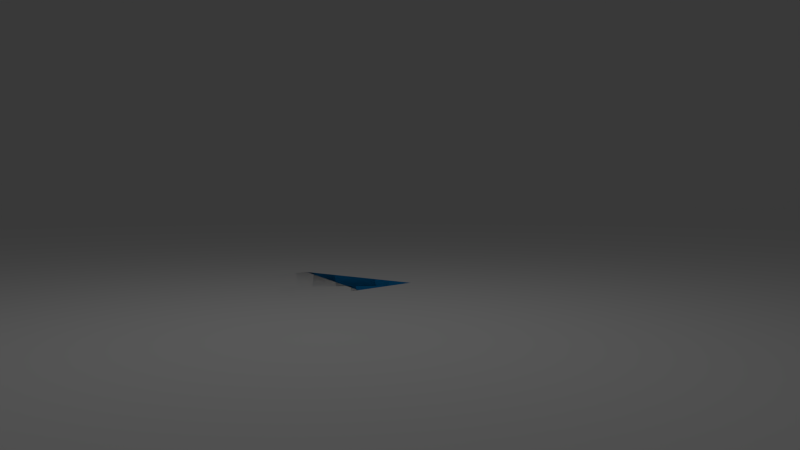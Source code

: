 # Source: cubo3.blend  (saved by Blender 2.77.0; exported with 4.5.12 LTS)
import bpy
from mathutils import Matrix  # noqa: F401  (used for matrix-valued properties, if any)

bpy.ops.wm.read_factory_settings(use_empty=True)
scene = bpy.context.scene
scene.name = 'Scene'

# ---- collections
col_collection_1 = bpy.data.collections.new('Collection 1'); scene.collection.children.link(col_collection_1)
col_collection_2 = bpy.data.collections.new('Collection 2'); scene.collection.children.link(col_collection_2)

# ---- materials (node trees are filled in below, after node groups)
mat_material = bpy.data.materials.new('Material')
mat_material.alpha_threshold = 0.0
mat_material.use_transparent_shadow = False
mat_material.diffuse_color = (0.005094, 0.2224, 0.5489, 1.0)
mat_material.roughness = 0.5
mat_material.specular_intensity = 0.6
mat_material.line_color = (0.0, 0.0, 0.0, 1.0)

# ---- material node trees

# ---- world
world_world = bpy.data.worlds.new('World'); scene.world = world_world
world_world.color = (0.05088, 0.05088, 0.05088)
world_world.use_sun_shadow = False
world_world.sun_shadow_jitter_overblur = 0.0
world_world.cycles.sampling_method = 'NONE'
world_world.cycles.sample_map_resolution = 256

# ---- cameras
cam_camera = bpy.data.cameras.new('Camera')
cam_camera.clip_end = 100.0
cam_camera.lens = 35.0
cam_camera.sensor_width = 32.0
cam_camera.sensor_height = 18.0
cam_camera.ortho_scale = 7.314
cam_camera.dof.focus_distance = 0.0
cam_camera.dof.aperture_fstop = 128.0

# ---- lights
light_lamp = bpy.data.lights.new('Lamp', 'POINT')
light_lamp.transmission_factor = 0.0
light_lamp.cutoff_distance = 30.0
light_lamp.energy = 100.0
light_lamp.shadow_buffer_clip_start = 1.001
light_lamp.shadow_soft_size = 1.0
light_lamp.shadow_maximum_resolution = 0.006
light_lamp.use_absolute_resolution = True
light_lamp.cycles.use_multiple_importance_sampling = False

# ---- meshes
me_cube = bpy.data.meshes.new('Cube')
me_cube.from_pydata([(1.0, 1.0, -1.0), (1.0, -1.0, -1.0), (-1.0, -1.0, -1.0), (-1.0, 1.0, -1.0), (1.0, 1.0, 1.0), (1.0, -1.0, 1.0), (-1.0, -1.0, 1.0), (-1.0, 1.0, 1.0)], [], [(0, 1, 2, 3), (4, 7, 6, 5), (0, 4, 5, 1), (1, 5, 6, 2), (2, 6, 7, 3), (4, 0, 3, 7)])
me_cube.materials.append(mat_material)
me_cube.use_remesh_preserve_volume = False
me_cube.use_remesh_preserve_attributes = False
me_cube.use_mirror_vertex_groups = False
me_cube.update()
me_plano = bpy.data.meshes.new('Plano')
me_plano.from_pydata([(1.0, -1.0, 0.0), (-1.0, -1.0, 0.0), (1.0, 2.371, 0.0), (-1.0, 2.371, 0.0), (1.0, 4.928, 3.794), (-1.0, 4.928, 3.794), (1.0, 1.454, 0.0), (-1.0, 1.454, 0.0), (1.0, -0.8297, 0.0), (-1.0, -0.8297, 0.0)], [], [(7, 6, 2, 3), (3, 2, 4, 5), (9, 8, 6, 7), (1, 0, 8, 9)])
me_plano.polygons.foreach_set('use_smooth', [True] * 4)
me_plano.use_remesh_preserve_volume = False
me_plano.use_remesh_preserve_attributes = False
me_plano.use_mirror_vertex_groups = False
me_plano.update()
arm_esqueleto_001 = bpy.data.armatures.new('Esqueleto.001')  # bones are not reproduced

# ---- objects
ob_esqueleto = bpy.data.objects.new('Esqueleto', arm_esqueleto_001)
ob_cube = bpy.data.objects.new('Cube', me_cube)
ob_lamp = bpy.data.objects.new('Lamp', light_lamp)
ob_camera = bpy.data.objects.new('Camera', cam_camera)
ob_plano = bpy.data.objects.new('Plano', me_plano)

# ---- transforms, parenting, visibility, modifiers, constraints
ob_esqueleto.location = (0.0, 0.0, 0.0)
ob_esqueleto.show_in_front = True
ob_esqueleto.lineart.crease_threshold = 0.0
ob_cube.parent = ob_esqueleto
ob_cube.matrix_parent_inverse = Matrix(((1.0, 2.235e-07, 2.235e-07, 2.789e-07), (-2.235e-07, -2.407e-07, 1.0, -2.019), (2.235e-07, -1.0, -1.192e-07, -1.0), (0.0, 0.0, 0.0, 1.0)))
ob_cube.location = (0.0, 0.0, 1.019)
ob_cube.lock_rotations_4d = False
ob_cube.empty_display_type = 'ARROWS'
ob_cube.lineart.crease_threshold = 0.0
ob_lamp.location = (-2.51, -3.966, 5.904)
ob_lamp.rotation_euler = (0.6503, 0.05522, 1.866)
ob_lamp.lock_rotations_4d = False
ob_lamp.empty_display_type = 'ARROWS'
ob_lamp.color = (0.0, 0.0, 0.0, 0.0)
ob_lamp.lineart.crease_threshold = 0.0
ob_camera.location = (-7.813, -9.386, 1.406)
ob_camera.rotation_euler = (1.515, 1.011e-08, -0.861)
ob_camera.lock_rotations_4d = False
ob_camera.empty_display_type = 'ARROWS'
ob_camera.color = (0.0, 0.0, 0.0, 0.0)
ob_camera.display_type = 'WIRE'
ob_camera.lineart.crease_threshold = 0.0
ob_plano.location = (0.0, 0.0, 0.0)
ob_plano.rotation_euler = (0.0, -0.0, -0.8293)
ob_plano.scale = (40.1, 13.83, 13.83)
ob_plano.lineart.crease_threshold = 0.0
_m = ob_plano.modifiers.new('Subsurf', 'SUBSURF')
_m.uv_smooth = 'PRESERVE_CORNERS'
_m.quality = 2
_m.levels = 2
_m.show_only_control_edges = False

# ---- collection membership
col_collection_1.objects.link(ob_esqueleto)
col_collection_1.objects.link(ob_cube)
col_collection_1.objects.link(ob_lamp)
col_collection_1.objects.link(ob_camera)
col_collection_2.objects.link(ob_plano)

# ---- scene / render settings (as saved in the file)
scene.camera = ob_camera
scene.frame_start = 1; scene.frame_end = 250; scene.frame_set(1)
scene.render.engine = 'BLENDER_EEVEE_NEXT'
scene.render.image_settings.file_format = 'FFMPEG'
scene.render.image_settings.color_mode = 'RGB'
scene.render.image_settings.compression = 90
scene.render.resolution_x = 1280
scene.render.resolution_y = 720
scene.render.resolution_percentage = 39
scene.render.dither_intensity = 0.0
scene.cycles.use_denoising = False
scene.cycles.samples = 10
scene.cycles.sampling_pattern = 'TABULATED_SOBOL'
scene.cycles.light_sampling_threshold = 0.0
scene.cycles.use_adaptive_sampling = False
scene.cycles.use_light_tree = False
scene.cycles.blur_glossy = 0.0
scene.cycles.volume_bounces = 1
scene.cycles.pixel_filter_type = 'GAUSSIAN'
scene.cycles.sample_clamp_indirect = 0.0
scene.view_settings.view_transform = 'Standard'
bpy.context.view_layer.update()
